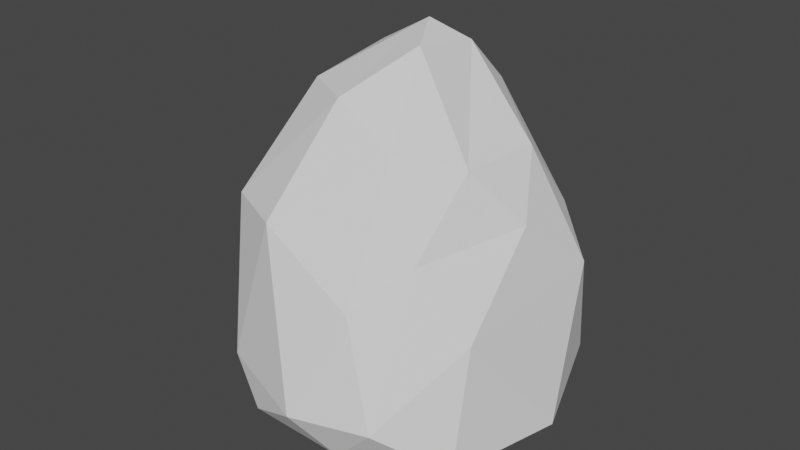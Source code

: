# Source: Base3.blend  (saved by Blender 3.0.42; exported with 4.5.12 LTS)
import bpy
from mathutils import Matrix  # noqa: F401  (used for matrix-valued properties, if any)

bpy.ops.wm.read_factory_settings(use_empty=True)
scene = bpy.context.scene
scene.name = 'Scene'

# ---- collections
col_collection = bpy.data.collections.new('Collection'); scene.collection.children.link(col_collection)

# ---- world
world_world = bpy.data.worlds.new('World'); scene.world = world_world
world_world.use_nodes = True; world_world.node_tree.nodes.clear()
_N = world_world.node_tree.nodes; _L = world_world.node_tree.links
n0 = _N.new('ShaderNodeOutputWorld'); n0.name = 'World Output'; n0.location = (300, 300)
n1 = _N.new('ShaderNodeBackground'); n1.name = 'Background'; n1.location = (10, 300)
n1.inputs[0].default_value = (0.05088, 0.05088, 0.05088, 1.0)
_L.new(n1.outputs[0], n0.inputs[0])
n0.is_active_output = True
world_world.color = (0.05088, 0.05088, 0.05088)
world_world.use_sun_shadow = False
world_world.sun_shadow_jitter_overblur = 0.0

# ---- meshes
me_icosphere = bpy.data.meshes.new('Icosphere')
me_icosphere.from_pydata([(0.01438, -0.003649, -0.01872), (0.0712, -0.06275, 0.002279), (-0.01672, -0.08568, 0.006349), (-0.06955, -0.00489, 0.01802), (-0.02009, 0.06892, -0.00979), (0.06982, 0.03568, 0.01437), (0.02933, -0.07763, 0.06712), (-0.04214, -0.06401, 0.09424), (-0.01194, -0.005961, 0.1537), (0.03121, 0.01905, 0.1396), (0.06659, -0.0107, 0.09288), (0.02461, -0.02739, 0.1634), (-0.006526, -0.05638, -0.01818), (0.04731, -0.04342, -0.008132), (0.02642, -0.08217, 0.0007564), (0.08485, -0.009664, 0.00293), (0.04857, 0.02434, -0.01264), (-0.04451, -0.002196, -0.01281), (-0.05812, -0.04807, 0.001254), (-0.003737, 0.04854, -0.02234), (-0.05629, 0.03629, -0.00114), (0.02801, 0.0597, -0.009806), (0.06954, -0.04987, 0.05608), (0.07614, 0.02141, 0.06633), (0.01149, -0.09546, 0.02093), (0.04688, -0.08551, 0.02205), (-0.05193, -0.03778, 0.07181), (-0.03361, -0.08049, 0.02536), (-0.03147, 0.04686, 0.04831), (-0.07908, 0.02145, 0.02763), (0.05977, 0.02909, 0.08737), (0.008297, 0.06656, 0.02666), (0.04629, -0.0567, 0.08555), (-0.01192, -0.07877, 0.09519), (-0.02311, -0.03509, 0.1422), (0.007513, 0.03211, 0.1273), (0.0563, 0.006211, 0.1196), (0.02734, -0.04836, 0.1252), (0.04969, -0.02787, 0.1181), (0.002112, -0.04989, 0.1432), (0.01544, -0.01012, 0.169), (0.02785, 0.001705, 0.1593)], [], [(0, 13, 12), (1, 13, 15), (0, 12, 17), (0, 17, 19), (0, 19, 16), (1, 15, 22), (2, 14, 24), (3, 18, 26), (4, 20, 28), (5, 21, 30), (1, 22, 25), (2, 24, 27), (3, 26, 29), (4, 28, 31), (5, 30, 23), (6, 32, 37), (7, 33, 39), (8, 34, 40), (9, 35, 41), (10, 36, 38), (38, 41, 11), (38, 36, 41), (36, 9, 41), (41, 40, 11), (41, 35, 40), (35, 8, 40), (40, 39, 11), (40, 34, 39), (34, 7, 39), (39, 37, 11), (39, 33, 37), (33, 6, 37), (37, 38, 11), (37, 32, 38), (32, 10, 38), (23, 36, 10), (23, 30, 36), (30, 9, 36), (31, 35, 9), (31, 28, 35), (28, 8, 35), (29, 34, 8), (29, 26, 34), (26, 7, 34), (27, 33, 7), (27, 24, 33), (24, 6, 33), (25, 32, 6), (25, 22, 32), (22, 10, 32), (30, 31, 9), (30, 21, 31), (21, 4, 31), (28, 29, 8), (28, 20, 29), (20, 3, 29), (26, 27, 7), (26, 18, 27), (18, 2, 27), (24, 25, 6), (24, 14, 25), (14, 1, 25), (22, 23, 10), (22, 15, 23), (15, 5, 23), (16, 21, 5), (16, 19, 21), (19, 4, 21), (19, 20, 4), (19, 17, 20), (17, 3, 20), (17, 18, 3), (17, 12, 18), (12, 2, 18), (15, 16, 5), (15, 13, 16), (13, 0, 16), (12, 14, 2), (12, 13, 14), (13, 1, 14)])
_uv = me_icosphere.uv_layers.new(name='UVMap')
_uv.uv.foreach_set('vector', [0.1818, 0.0, 0.2273, 0.07873, 0.1364, 0.07873, 0.2727, 0.1575, 0.3182, 0.07873, 0.3636, 0.1575, 0.9091, 0.0, 0.9545, 0.07873, 0.8636, 0.07873, 0.7273, 0.0, 0.7727, 0.07873, 0.6818, 0.07873, 0.5455, 0.0, 0.5909, 0.07873, 0.5, 0.07873, 0.2727, 0.1575, 0.3636, 0.1575, 0.3182, 0.2362, 0.09091, 0.1575, 0.1818, 0.1575, 0.1364, 0.2362, 0.8182, 0.1575, 0.9091, 0.1575, 0.8636, 0.2362, 0.6364, 0.1575, 0.7273, 0.1575, 0.6818, 0.2362, 0.4545, 0.1575, 0.5455, 0.1575, 0.5, 0.2362, 0.2727, 0.1575, 0.3182, 0.2362, 0.2273, 0.2362, 0.09091, 0.1575, 0.1364, 0.2362, 0.04546, 0.2362, 0.8182, 0.1575, 0.8636, 0.2362, 0.7727, 0.2362, 0.6364, 0.1575, 0.6818, 0.2362, 0.5909, 0.2362, 0.4545, 0.1575, 0.5, 0.2362, 0.4091, 0.2362, 0.1818, 0.3149, 0.2727, 0.3149, 0.2273, 0.3937, 0.0, 0.3149, 0.09091, 0.3149, 0.04546, 0.3937, 0.7273, 0.3149, 0.8182, 0.3149, 0.7727, 0.3937, 0.5455, 0.3149, 0.6364, 0.3149, 0.5909, 0.3937, 0.3636, 0.3149, 0.4545, 0.3149, 0.4091, 0.3937, 0.4091, 0.3937, 0.5, 0.3937, 0.4545, 0.4724, 0.4091, 0.3937, 0.4545, 0.3149, 0.5, 0.3937, 0.4545, 0.3149, 0.5455, 0.3149, 0.5, 0.3937, 0.5909, 0.3937, 0.6818, 0.3937, 0.6364, 0.4724, 0.5909, 0.3937, 0.6364, 0.3149, 0.6818, 0.3937, 0.6364, 0.3149, 0.7273, 0.3149, 0.6818, 0.3937, 0.7727, 0.3937, 0.8636, 0.3937, 0.8182, 0.4724, 0.7727, 0.3937, 0.8182, 0.3149, 0.8636, 0.3937, 0.8182, 0.3149, 0.9091, 0.3149, 0.8636, 0.3937, 0.04546, 0.3937, 0.1364, 0.3937, 0.09091, 0.4724, 0.04546, 0.3937, 0.09091, 0.3149, 0.1364, 0.3937, 0.09091, 0.3149, 0.1818, 0.3149, 0.1364, 0.3937, 0.2273, 0.3937, 0.3182, 0.3937, 0.2727, 0.4724, 0.2273, 0.3937, 0.2727, 0.3149, 0.3182, 0.3937, 0.2727, 0.3149, 0.3636, 0.3149, 0.3182, 0.3937, 0.4091, 0.2362, 0.4545, 0.3149, 0.3636, 0.3149, 0.4091, 0.2362, 0.5, 0.2362, 0.4545, 0.3149, 0.5, 0.2362, 0.5455, 0.3149, 0.4545, 0.3149, 0.5909, 0.2362, 0.6364, 0.3149, 0.5455, 0.3149, 0.5909, 0.2362, 0.6818, 0.2362, 0.6364, 0.3149, 0.6818, 0.2362, 0.7273, 0.3149, 0.6364, 0.3149, 0.7727, 0.2362, 0.8182, 0.3149, 0.7273, 0.3149, 0.7727, 0.2362, 0.8636, 0.2362, 0.8182, 0.3149, 0.8636, 0.2362, 0.9091, 0.3149, 0.8182, 0.3149, 0.04546, 0.2362, 0.09091, 0.3149, 0.0, 0.3149, 0.04546, 0.2362, 0.1364, 0.2362, 0.09091, 0.3149, 0.1364, 0.2362, 0.1818, 0.3149, 0.09091, 0.3149, 0.2273, 0.2362, 0.2727, 0.3149, 0.1818, 0.3149, 0.2273, 0.2362, 0.3182, 0.2362, 0.2727, 0.3149, 0.3182, 0.2362, 0.3636, 0.3149, 0.2727, 0.3149, 0.5, 0.2362, 0.5909, 0.2362, 0.5455, 0.3149, 0.5, 0.2362, 0.5455, 0.1575, 0.5909, 0.2362, 0.5455, 0.1575, 0.6364, 0.1575, 0.5909, 0.2362, 0.6818, 0.2362, 0.7727, 0.2362, 0.7273, 0.3149, 0.6818, 0.2362, 0.7273, 0.1575, 0.7727, 0.2362, 0.7273, 0.1575, 0.8182, 0.1575, 0.7727, 0.2362, 0.8636, 0.2362, 0.9545, 0.2362, 0.9091, 0.3149, 0.8636, 0.2362, 0.9091, 0.1575, 0.9545, 0.2362, 0.9091, 0.1575, 1.0, 0.1575, 0.9545, 0.2362, 0.1364, 0.2362, 0.2273, 0.2362, 0.1818, 0.3149, 0.1364, 0.2362, 0.1818, 0.1575, 0.2273, 0.2362, 0.1818, 0.1575, 0.2727, 0.1575, 0.2273, 0.2362, 0.3182, 0.2362, 0.4091, 0.2362, 0.3636, 0.3149, 0.3182, 0.2362, 0.3636, 0.1575, 0.4091, 0.2362, 0.3636, 0.1575, 0.4545, 0.1575, 0.4091, 0.2362, 0.5, 0.07873, 0.5455, 0.1575, 0.4545, 0.1575, 0.5, 0.07873, 0.5909, 0.07873, 0.5455, 0.1575, 0.5909, 0.07873, 0.6364, 0.1575, 0.5455, 0.1575, 0.6818, 0.07873, 0.7273, 0.1575, 0.6364, 0.1575, 0.6818, 0.07873, 0.7727, 0.07873, 0.7273, 0.1575, 0.7727, 0.07873, 0.8182, 0.1575, 0.7273, 0.1575, 0.8636, 0.07873, 0.9091, 0.1575, 0.8182, 0.1575, 0.8636, 0.07873, 0.9545, 0.07873, 0.9091, 0.1575, 0.9545, 0.07873, 1.0, 0.1575, 0.9091, 0.1575, 0.3636, 0.1575, 0.4091, 0.07873, 0.4545, 0.1575, 0.3636, 0.1575, 0.3182, 0.07873, 0.4091, 0.07873, 0.3182, 0.07873, 0.3636, 0.0, 0.4091, 0.07873, 0.1364, 0.07873, 0.1818, 0.1575, 0.09091, 0.1575, 0.1364, 0.07873, 0.2273, 0.07873, 0.1818, 0.1575, 0.2273, 0.07873, 0.2727, 0.1575, 0.1818, 0.1575])
me_icosphere.use_remesh_fix_poles = True
me_icosphere.use_remesh_preserve_attributes = False
me_icosphere.update()

# ---- objects
ob_icosphere = bpy.data.objects.new('Icosphere', me_icosphere)

# ---- transforms, parenting, visibility, modifiers, constraints
ob_icosphere.location = (0.0, 0.0, 0.0)

# ---- collection membership
col_collection.objects.link(ob_icosphere)

# ---- scene / render settings (as saved in the file)
scene.frame_start = 1; scene.frame_end = 250; scene.frame_set(1)
scene.render.engine = 'BLENDER_EEVEE_NEXT'
scene.cycles.sampling_pattern = 'TABULATED_SOBOL'
scene.cycles.use_light_tree = False
scene.view_settings.view_transform = 'Filmic'
bpy.context.view_layer.update()

# ---- added for rendering (the .blend has no active camera and no usable light): camera, sun
cam_auto = bpy.data.cameras.new('AutoCamera')
cam_auto.lens = 50.0
cam_auto.sensor_width = 36.0
cam_auto.clip_end = 1000.0
ob_auto_camera = bpy.data.objects.new('AutoCamera', cam_auto)
scene.collection.objects.link(ob_auto_camera)
ob_auto_camera.location = (0.281204, -0.347253, 0.295967)
ob_auto_camera.rotation_euler = (1.09748, -7.21219e-08, 0.694738)
scene.camera = ob_auto_camera
light_auto_sun = bpy.data.lights.new('AutoSun', 'SUN')
light_auto_sun.energy = 3.0
light_auto_sun.angle = 0.0523599
ob_auto_sun = bpy.data.objects.new('AutoSun', light_auto_sun)
scene.collection.objects.link(ob_auto_sun)
ob_auto_sun.rotation_euler = (0.872665, 0.174533, 0.523599)
bpy.context.view_layer.update()
